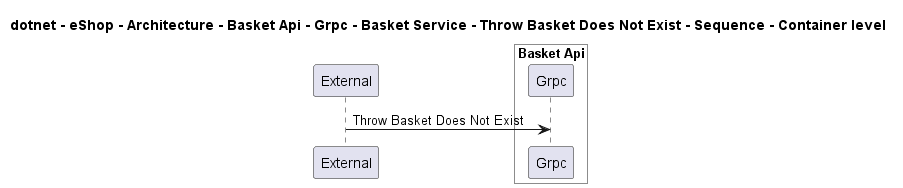

The diagram above was rendered by PlantUML. Its source (embedded in the PNG):
@startuml
!pragma layout smetana

title dotnet - eShop - Architecture - Basket Api - Grpc - Basket Service - Throw Basket Does Not Exist - Sequence - Container level

participant "External" as C4InterFlow.SoftwareSystems.ExternalSystem

box "Basket Api" #White
    participant "Grpc" as dotnet.eShop.Architecture.SoftwareSystems.BasketApi.Containers.Grpc
end box


C4InterFlow.SoftwareSystems.ExternalSystem -> dotnet.eShop.Architecture.SoftwareSystems.BasketApi.Containers.Grpc : Throw Basket Does Not Exist


@enduml